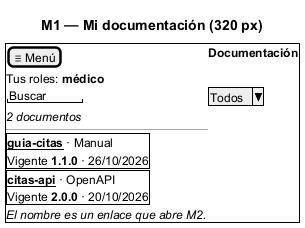

The diagram above was rendered by PlantUML. Its source (embedded in the PNG):
@startsalt
title M1 — Mi documentación (320 px)
{+
  [≡ Menú] | <b>Documentación</b>
  Tus roles: <b>médico</b>
  "Buscar   " | ^Todos^
  <i>2 documentos</i>
  ---
  {+
    <b><u>guia-citas</u></b> · Manual
    Vigente <b>1.1.0</b> · 26/10/2026
  }
  {+
    <b><u>citas-api</u></b> · OpenAPI
    Vigente <b>2.0.0</b> · 20/10/2026
  }
  <i>El nombre es un enlace que abre M2.</i>
}
@endsalt